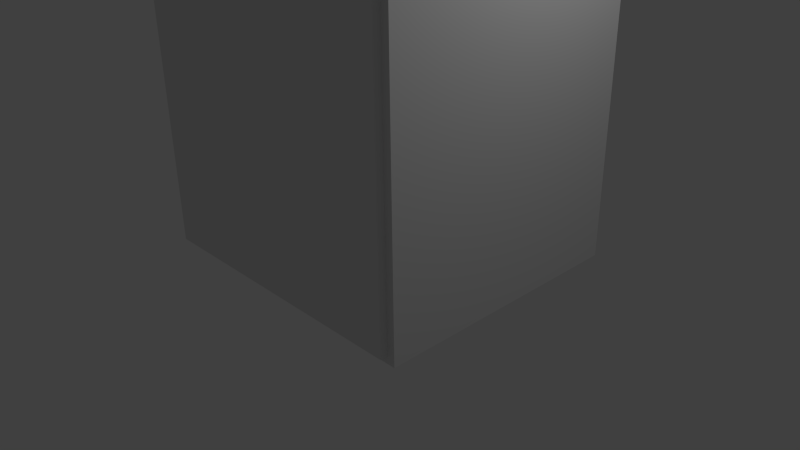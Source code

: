 # Source: cabinet_b.1.blend  (saved by Blender 2.76.0; exported with 4.5.12 LTS)
import bpy
from mathutils import Matrix  # noqa: F401  (used for matrix-valued properties, if any)

bpy.ops.wm.read_factory_settings(use_empty=True)
scene = bpy.context.scene
scene.name = 'Scene'

# ---- collections
col_collection_1 = bpy.data.collections.new('Collection 1'); scene.collection.children.link(col_collection_1)
col_collection_10 = bpy.data.collections.new('Collection 10'); scene.collection.children.link(col_collection_10)

# ---- materials (node trees are filled in below, after node groups)
mat_boxmat = bpy.data.materials.new('BoxMat')
mat_boxmat.alpha_threshold = 0.0
mat_boxmat.use_transparent_shadow = False
mat_boxmat.roughness = 0.5
mat_boxmat.specular_intensity = 0.0

# ---- material node trees

# ---- world
world_world = bpy.data.worlds.new('World'); scene.world = world_world
world_world.color = (0.05088, 0.05088, 0.05088)
world_world.use_sun_shadow = False
world_world.sun_shadow_jitter_overblur = 0.0
world_world.cycles.sampling_method = 'MANUAL'
world_world.cycles.sample_map_resolution = 256

# ---- cameras
cam_camera = bpy.data.cameras.new('Camera')
cam_camera.clip_end = 100.0
cam_camera.lens = 35.0
cam_camera.sensor_width = 32.0
cam_camera.sensor_height = 18.0
cam_camera.ortho_scale = 7.314
cam_camera.dof.focus_distance = 0.0
cam_camera.dof.aperture_fstop = 128.0

# ---- lights
light_lamp = bpy.data.lights.new('Lamp', 'POINT')
light_lamp.transmission_factor = 0.0
light_lamp.cutoff_distance = 30.0
light_lamp.energy = 100.0
light_lamp.shadow_buffer_clip_start = 1.001
light_lamp.shadow_soft_size = 0.1
light_lamp.shadow_maximum_resolution = 0.006
light_lamp.use_absolute_resolution = True
light_lamp.cycles.use_multiple_importance_sampling = False

# ---- meshes
me_cube = bpy.data.meshes.new('Cube')
me_cube.from_pydata([(2.0, 2.0, 0.0), (2.0, -1.5, 0.0), (-2.0, -1.5, 0.0), (-2.0, 2.0, 0.0), (2.0, 2.0, 4.0), (2.0, -1.5, 4.0), (-2.0, -1.5, 4.0), (-2.0, 2.0, 4.0), (1.8, -1.5, 0.2), (-1.8, -1.5, 0.2), (1.8, -1.5, 3.8), (-1.8, -1.5, 3.8), (1.8, 1.8, 0.2), (-1.8, 1.8, 0.2), (1.8, 1.8, 3.8), (-1.8, 1.8, 3.8), (-1.9, -1.6, 0.1), (-1.9, -1.6, 3.9), (-1.9, -1.5, 0.1), (-1.9, -1.5, 3.9), (1.9, -1.6, 0.1), (1.9, -1.6, 3.9), (1.9, -1.5, 0.1), (1.9, -1.5, 3.9)], [], [(0, 1, 2, 3), (4, 7, 6, 5), (0, 4, 5, 1), (5, 6, 11, 10), (2, 6, 7, 3), (4, 0, 3, 7), (10, 11, 15, 14), (6, 2, 9, 11), (1, 5, 10, 8), (2, 1, 8, 9), (12, 14, 15, 13), (8, 10, 14, 12), (11, 9, 13, 15), (9, 8, 12, 13), (17, 19, 18, 16), (19, 23, 22, 18), (23, 21, 20, 22), (21, 17, 16, 20), (16, 18, 22, 20), (21, 23, 19, 17)])
_uv = me_cube.uv_layers.new(name='UVMap')
_uv.uv.foreach_set('vector', [0.2861, 0.6884, 0.2861, 0.8147, 0.1419, 0.8147, 0.1419, 0.6884, 0.2861, 0.5385, 0.1419, 0.5385, 0.1419, 0.4152, 0.2861, 0.4152, 0.2861, 0.6884, 0.2861, 0.5385, 0.4122, 0.5385, 0.4122, 0.6884, 0.2861, 0.4152, 0.1419, 0.4152, 0.1491, 0.4077, 0.2789, 0.4077, 0.01577, 0.6884, 0.01577, 0.5385, 0.1419, 0.5385, 0.1419, 0.6884, 0.2861, 0.5385, 0.2861, 0.6884, 0.1419, 0.6884, 0.1419, 0.5385, 0.5598, 0.4187, 0.6902, 0.4187, 0.6902, 0.5382, 0.5598, 0.5382, 0.01577, 0.5385, 0.01577, 0.6884, 0.008559, 0.681, 0.008559, 0.546, 0.4122, 0.6884, 0.4122, 0.5385, 0.4195, 0.546, 0.4195, 0.681, 0.1419, 0.8147, 0.2861, 0.8147, 0.2789, 0.8222, 0.1491, 0.8222, 0.5598, 0.6685, 0.5598, 0.5382, 0.6902, 0.5382, 0.6902, 0.6685, 0.4404, 0.6685, 0.4404, 0.5382, 0.5598, 0.5382, 0.5598, 0.6685, 0.8096, 0.5382, 0.8096, 0.6685, 0.6902, 0.6685, 0.6902, 0.5382, 0.6902, 0.788, 0.5598, 0.788, 0.5598, 0.6685, 0.6902, 0.6685, 0.00835, 0.8396, 0.01195, 0.8396, 0.01195, 0.9759, 0.00835, 0.9759, 0.01195, 0.8396, 0.1489, 0.8396, 0.1489, 0.9759, 0.01195, 0.9759, 0.1489, 0.8396, 0.1525, 0.8396, 0.1525, 0.9759, 0.1489, 0.9759, 0.3071, 0.9773, 0.1702, 0.9773, 0.1702, 0.841, 0.3071, 0.841, 0.01195, 0.9795, 0.01195, 0.9759, 0.1489, 0.9759, 0.1489, 0.9795, 0.1489, 0.836, 0.1489, 0.8396, 0.01195, 0.8396, 0.01195, 0.836])
me_cube.materials.append(mat_boxmat)
me_cube.use_remesh_preserve_volume = False
me_cube.use_remesh_preserve_attributes = False
me_cube.use_mirror_vertex_groups = False
me_cube.update()
arm_armature = bpy.data.armatures.new('Armature')  # bones are not reproduced

# ---- objects
ob_cube = bpy.data.objects.new('Cube', me_cube)
ob_armature = bpy.data.objects.new('Armature', arm_armature)
ob_lamp = bpy.data.objects.new('Lamp', light_lamp)
ob_camera = bpy.data.objects.new('Camera', cam_camera)

# ---- transforms, parenting, visibility, modifiers, constraints
ob_cube.parent = ob_armature
ob_cube.location = (0.0, 0.0, 0.0)
ob_cube.lock_rotations_4d = False
ob_cube.empty_display_type = 'ARROWS'
ob_cube.lineart.crease_threshold = 0.0
_vg = ob_cube.vertex_groups.new(name='Bone')
_vg.add([0, 1, 2, 3, 4, 5, 6, 7, 8, 9, 10, 11], 1.0, 'REPLACE')
_vg = ob_cube.vertex_groups.new(name='Bone.Door')
_vg.add([16, 17, 18, 19, 20, 21, 22, 23], 1.0, 'REPLACE')
_m = ob_cube.modifiers.new('Armature', 'ARMATURE')
_m.object = ob_armature
ob_armature.location = (0.0, 0.0, 0.0)
ob_armature.lineart.crease_threshold = 0.0
ob_lamp.location = (4.076, 1.005, 5.904)
ob_lamp.rotation_euler = (0.6503, 0.05522, 1.866)
ob_lamp.lock_rotations_4d = False
ob_lamp.empty_display_type = 'ARROWS'
ob_lamp.color = (0.0, 0.0, 0.0, 0.0)
ob_lamp.lineart.crease_threshold = 0.0
ob_camera.location = (7.481, -6.508, 5.344)
ob_camera.rotation_euler = (1.109, 0.01082, 0.8149)
ob_camera.lock_rotations_4d = False
ob_camera.empty_display_type = 'ARROWS'
ob_camera.color = (0.0, 0.0, 0.0, 0.0)
ob_camera.display_type = 'WIRE'
ob_camera.lineart.crease_threshold = 0.0

# ---- collection membership
col_collection_1.objects.link(ob_cube)
col_collection_10.objects.link(ob_armature)
col_collection_10.objects.link(ob_lamp)
col_collection_10.objects.link(ob_camera)

# ---- scene / render settings (as saved in the file)
scene.camera = ob_camera
scene.frame_start = 1; scene.frame_end = 250; scene.frame_set(0)
scene.render.engine = 'BLENDER_EEVEE_NEXT'
scene.render.resolution_percentage = 50
scene.render.dither_intensity = 0.0
scene.cycles.use_denoising = False
scene.cycles.samples = 10
scene.cycles.sampling_pattern = 'TABULATED_SOBOL'
scene.cycles.light_sampling_threshold = 0.0
scene.cycles.use_adaptive_sampling = False
scene.cycles.use_light_tree = False
scene.cycles.blur_glossy = 0.0
scene.cycles.pixel_filter_type = 'GAUSSIAN'
scene.cycles.sample_clamp_indirect = 0.0
scene.view_settings.view_transform = 'Standard'
bpy.context.view_layer.update()
